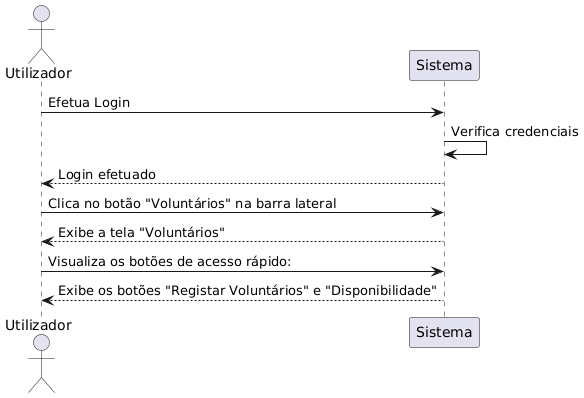

The diagram above was rendered by PlantUML. Its source (embedded in the PNG):
@startuml
'definição dos participantes
actor Utilizador as User
participant Sistema as System

'login
User -> System : Efetua Login
System -> System : Verifica credenciais
System --> User : Login efetuado

'Navegação para a tela de Voluntarios
User -> System : Clica no botão "Voluntários" na barra lateral
System --> User : Exibe a tela "Voluntários"

'Visualização da tela
User -> System : Visualiza os botões de acesso rápido:
System --> User : Exibe os botões "Registar Voluntários" e "Disponibilidade"
@enduml